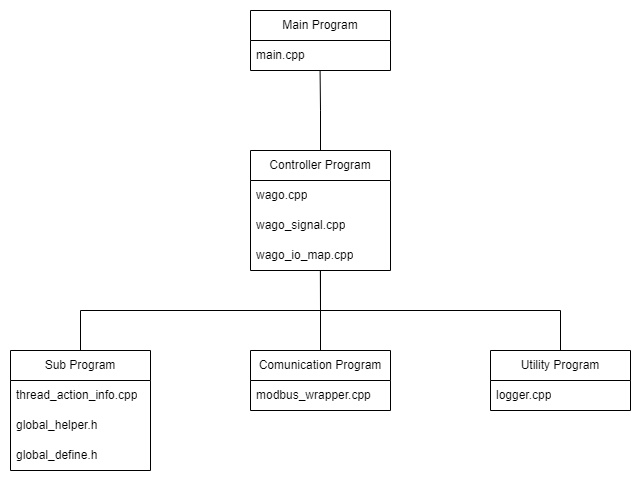

The diagram above was exported from draw.io. Its source (the exported page's mxGraphModel, read from the mxfile embedded in the PNG):
<mxGraphModel dx="619" dy="919" grid="1" gridSize="10" guides="1" tooltips="1" connect="1" arrows="1" fold="1" page="1" pageScale="1" pageWidth="1169" pageHeight="1654" math="0" shadow="0">
  <root>
    <mxCell id="0" />
    <mxCell id="1" parent="0" />
    <mxCell id="2" value="Main Program" style="swimlane;fontStyle=0;childLayout=stackLayout;horizontal=1;startSize=30;horizontalStack=0;resizeParent=1;resizeParentMax=0;resizeLast=0;collapsible=1;marginBottom=0;whiteSpace=wrap;html=1;" vertex="1" parent="1">
      <mxGeometry x="410" y="460" width="140" height="60" as="geometry" />
    </mxCell>
    <mxCell id="3" value="main.cpp" style="text;strokeColor=none;fillColor=none;align=left;verticalAlign=middle;spacingLeft=4;spacingRight=4;overflow=hidden;points=[[0,0.5],[1,0.5]];portConstraint=eastwest;rotatable=0;whiteSpace=wrap;html=1;" vertex="1" parent="2">
      <mxGeometry y="30" width="140" height="30" as="geometry" />
    </mxCell>
    <mxCell id="4" value="" style="edgeStyle=orthogonalEdgeStyle;rounded=0;orthogonalLoop=1;jettySize=auto;html=1;entryX=0.497;entryY=1.019;entryDx=0;entryDy=0;entryPerimeter=0;endArrow=none;endFill=0;" edge="1" source="5" target="3" parent="1">
      <mxGeometry relative="1" as="geometry" />
    </mxCell>
    <mxCell id="5" value="Controller Program" style="swimlane;fontStyle=0;childLayout=stackLayout;horizontal=1;startSize=30;horizontalStack=0;resizeParent=1;resizeParentMax=0;resizeLast=0;collapsible=1;marginBottom=0;whiteSpace=wrap;html=1;" vertex="1" parent="1">
      <mxGeometry x="410" y="600" width="140" height="120" as="geometry" />
    </mxCell>
    <mxCell id="6" value="wago.cpp" style="text;strokeColor=none;fillColor=none;align=left;verticalAlign=middle;spacingLeft=4;spacingRight=4;overflow=hidden;points=[[0,0.5],[1,0.5]];portConstraint=eastwest;rotatable=0;whiteSpace=wrap;html=1;" vertex="1" parent="5">
      <mxGeometry y="30" width="140" height="30" as="geometry" />
    </mxCell>
    <mxCell id="7" value="wago_signal.cpp" style="text;strokeColor=none;fillColor=none;align=left;verticalAlign=middle;spacingLeft=4;spacingRight=4;overflow=hidden;points=[[0,0.5],[1,0.5]];portConstraint=eastwest;rotatable=0;whiteSpace=wrap;html=1;" vertex="1" parent="5">
      <mxGeometry y="60" width="140" height="30" as="geometry" />
    </mxCell>
    <mxCell id="8" value="wago_io_map.cpp" style="text;strokeColor=none;fillColor=none;align=left;verticalAlign=middle;spacingLeft=4;spacingRight=4;overflow=hidden;points=[[0,0.5],[1,0.5]];portConstraint=eastwest;rotatable=0;whiteSpace=wrap;html=1;" vertex="1" parent="5">
      <mxGeometry y="90" width="140" height="30" as="geometry" />
    </mxCell>
    <mxCell id="9" value="" style="edgeStyle=orthogonalEdgeStyle;rounded=0;orthogonalLoop=1;jettySize=auto;html=1;entryX=0.499;entryY=0.996;entryDx=0;entryDy=0;entryPerimeter=0;endArrow=none;endFill=0;" edge="1" source="10" target="8" parent="1">
      <mxGeometry relative="1" as="geometry" />
    </mxCell>
    <mxCell id="10" value="Comunication Program" style="swimlane;fontStyle=0;childLayout=stackLayout;horizontal=1;startSize=30;horizontalStack=0;resizeParent=1;resizeParentMax=0;resizeLast=0;collapsible=1;marginBottom=0;whiteSpace=wrap;html=1;" vertex="1" parent="1">
      <mxGeometry x="410" y="800" width="140" height="60" as="geometry" />
    </mxCell>
    <mxCell id="11" value="modbus_wrapper.cpp" style="text;strokeColor=none;fillColor=none;align=left;verticalAlign=middle;spacingLeft=4;spacingRight=4;overflow=hidden;points=[[0,0.5],[1,0.5]];portConstraint=eastwest;rotatable=0;whiteSpace=wrap;html=1;" vertex="1" parent="10">
      <mxGeometry y="30" width="140" height="30" as="geometry" />
    </mxCell>
    <mxCell id="12" value="Utility Program" style="swimlane;fontStyle=0;childLayout=stackLayout;horizontal=1;startSize=30;horizontalStack=0;resizeParent=1;resizeParentMax=0;resizeLast=0;collapsible=1;marginBottom=0;whiteSpace=wrap;html=1;" vertex="1" parent="1">
      <mxGeometry x="650" y="800" width="140" height="60" as="geometry" />
    </mxCell>
    <mxCell id="13" value="logger.cpp" style="text;strokeColor=none;fillColor=none;align=left;verticalAlign=middle;spacingLeft=4;spacingRight=4;overflow=hidden;points=[[0,0.5],[1,0.5]];portConstraint=eastwest;rotatable=0;whiteSpace=wrap;html=1;" vertex="1" parent="12">
      <mxGeometry y="30" width="140" height="30" as="geometry" />
    </mxCell>
    <mxCell id="14" style="edgeStyle=orthogonalEdgeStyle;rounded=0;orthogonalLoop=1;jettySize=auto;html=1;entryX=0.5;entryY=1;entryDx=0;entryDy=0;entryPerimeter=0;endArrow=none;endFill=0;" edge="1" source="12" target="8" parent="1">
      <mxGeometry relative="1" as="geometry" />
    </mxCell>
    <mxCell id="15" value="Sub Program" style="swimlane;fontStyle=0;childLayout=stackLayout;horizontal=1;startSize=30;horizontalStack=0;resizeParent=1;resizeParentMax=0;resizeLast=0;collapsible=1;marginBottom=0;whiteSpace=wrap;html=1;" vertex="1" parent="1">
      <mxGeometry x="170" y="800" width="140" height="120" as="geometry" />
    </mxCell>
    <mxCell id="16" value="thread_action_info.cpp" style="text;strokeColor=none;fillColor=none;align=left;verticalAlign=middle;spacingLeft=4;spacingRight=4;overflow=hidden;points=[[0,0.5],[1,0.5]];portConstraint=eastwest;rotatable=0;whiteSpace=wrap;html=1;" vertex="1" parent="15">
      <mxGeometry y="30" width="140" height="30" as="geometry" />
    </mxCell>
    <mxCell id="17" value="global_helper.h" style="text;strokeColor=none;fillColor=none;align=left;verticalAlign=middle;spacingLeft=4;spacingRight=4;overflow=hidden;points=[[0,0.5],[1,0.5]];portConstraint=eastwest;rotatable=0;whiteSpace=wrap;html=1;" vertex="1" parent="15">
      <mxGeometry y="60" width="140" height="30" as="geometry" />
    </mxCell>
    <mxCell id="18" value="global_define.h" style="text;strokeColor=none;fillColor=none;align=left;verticalAlign=middle;spacingLeft=4;spacingRight=4;overflow=hidden;points=[[0,0.5],[1,0.5]];portConstraint=eastwest;rotatable=0;whiteSpace=wrap;html=1;" vertex="1" parent="15">
      <mxGeometry y="90" width="140" height="30" as="geometry" />
    </mxCell>
    <mxCell id="19" style="edgeStyle=orthogonalEdgeStyle;rounded=0;orthogonalLoop=1;jettySize=auto;html=1;entryX=0.5;entryY=1;entryDx=0;entryDy=0;entryPerimeter=0;endArrow=none;endFill=0;" edge="1" source="15" target="8" parent="1">
      <mxGeometry relative="1" as="geometry" />
    </mxCell>
  </root>
</mxGraphModel>